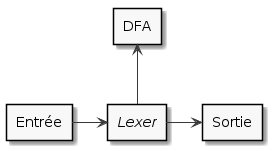

The diagram above was rendered by PlantUML. Its source (embedded in the PNG):
@startuml

skinparam monochrome true

rectangle "<i>Lexer</i>" as parser
rectangle "Entrée" as input
rectangle "Sortie" as output
rectangle "DFA" as table

table <-- parser
input -> parser
parser -> output

@enduml